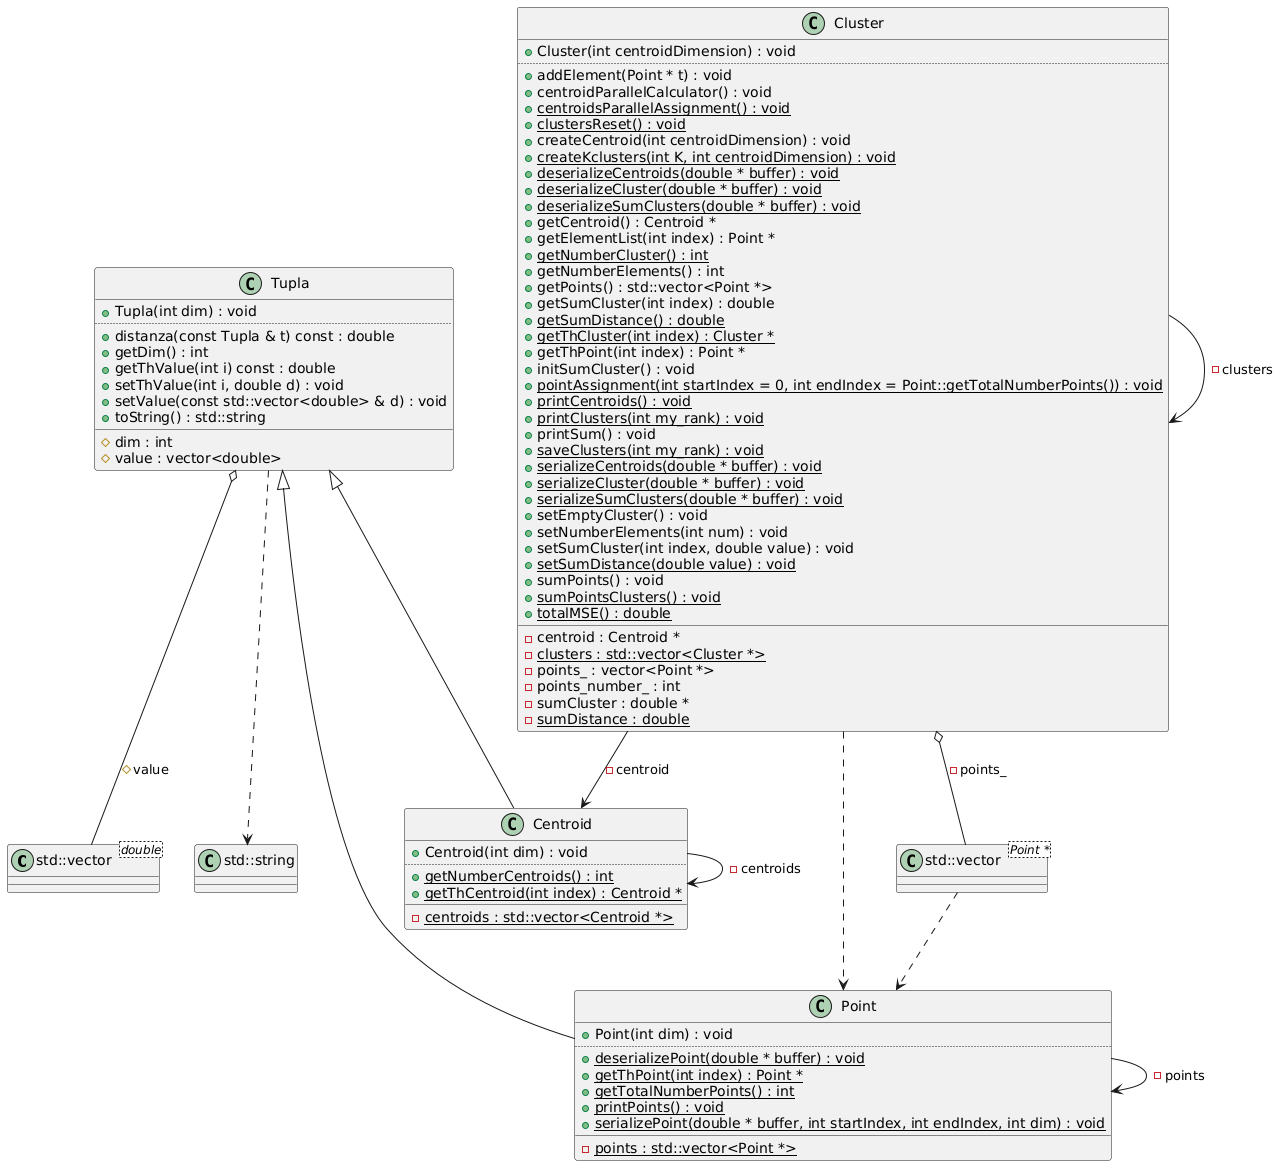

The diagram above was rendered by PlantUML. Its source (embedded in the PNG):
@startuml
class "std::vector<double>" as C_0011328605021903071752
class C_0011328605021903071752 {
__
}
class "std::string" as C_0001275076681856179721
class C_0001275076681856179721 {
__
}
class "std::vector<Point *>" as C_0018171811744379931128
class C_0018171811744379931128 {
__
}
class "Tupla" as C_0003179394048458820287
class C_0003179394048458820287 {
+Tupla(int dim) : void
..
+distanza(const Tupla & t) const : double
+getDim() : int
+getThValue(int i) const : double
+setThValue(int i, double d) : void
+setValue(const std::vector<double> & d) : void
+toString() : std::string
__
#dim : int
#value : vector<double>
}
class "Centroid" as C_0005648519437497407262
class C_0005648519437497407262 {
+Centroid(int dim) : void
..
{static} +getNumberCentroids() : int
{static} +getThCentroid(int index) : Centroid *
__
{static} -centroids : std::vector<Centroid *>
}
class "Point" as C_0017330203401231275776
class C_0017330203401231275776 {
+Point(int dim) : void
..
{static} +deserializePoint(double * buffer) : void
{static} +getThPoint(int index) : Point *
{static} +getTotalNumberPoints() : int
{static} +printPoints() : void
{static} +serializePoint(double * buffer, int startIndex, int endIndex, int dim) : void
__
{static} -points : std::vector<Point *>
}
class "Cluster" as C_0012676223793864118941
class C_0012676223793864118941 {
+Cluster(int centroidDimension) : void
..
+addElement(Point * t) : void
+centroidParallelCalculator() : void
{static} +centroidsParallelAssignment() : void
{static} +clustersReset() : void
+createCentroid(int centroidDimension) : void
{static} +createKclusters(int K, int centroidDimension) : void
{static} +deserializeCentroids(double * buffer) : void
{static} +deserializeCluster(double * buffer) : void
{static} +deserializeSumClusters(double * buffer) : void
+getCentroid() : Centroid *
+getElementList(int index) : Point *
{static} +getNumberCluster() : int
+getNumberElements() : int
+getPoints() : std::vector<Point *>
+getSumCluster(int index) : double
{static} +getSumDistance() : double
{static} +getThCluster(int index) : Cluster *
+getThPoint(int index) : Point *
+initSumCluster() : void
{static} +pointAssignment(int startIndex = 0, int endIndex = Point::getTotalNumberPoints()) : void
{static} +printCentroids() : void
{static} +printClusters(int my_rank) : void
+printSum() : void
{static} +saveClusters(int my_rank) : void
{static} +serializeCentroids(double * buffer) : void
{static} +serializeCluster(double * buffer) : void
{static} +serializeSumClusters(double * buffer) : void
+setEmptyCluster() : void
+setNumberElements(int num) : void
+setSumCluster(int index, double value) : void
{static} +setSumDistance(double value) : void
+sumPoints() : void
{static} +sumPointsClusters() : void
{static} +totalMSE() : double
__
-centroid : Centroid *
{static} -clusters : std::vector<Cluster *>
-points_ : vector<Point *>
-points_number_ : int
-sumCluster : double *
{static} -sumDistance : double
}
C_0018171811744379931128 ..> C_0017330203401231275776
C_0003179394048458820287 ..> C_0001275076681856179721
C_0003179394048458820287 o-- C_0011328605021903071752 : #value
C_0005648519437497407262 --> C_0005648519437497407262 : -centroids
C_0003179394048458820287 <|-- C_0005648519437497407262

C_0017330203401231275776 --> C_0017330203401231275776 : -points
C_0003179394048458820287 <|-- C_0017330203401231275776

C_0012676223793864118941 ..> C_0017330203401231275776
C_0012676223793864118941 o-- C_0018171811744379931128 : -points_
C_0012676223793864118941 --> C_0005648519437497407262 : -centroid
C_0012676223793864118941 --> C_0012676223793864118941 : -clusters

'Generated with clang-uml, version 0.5.6
'LLVM version Ubuntu clang version 15.0.7
@enduml